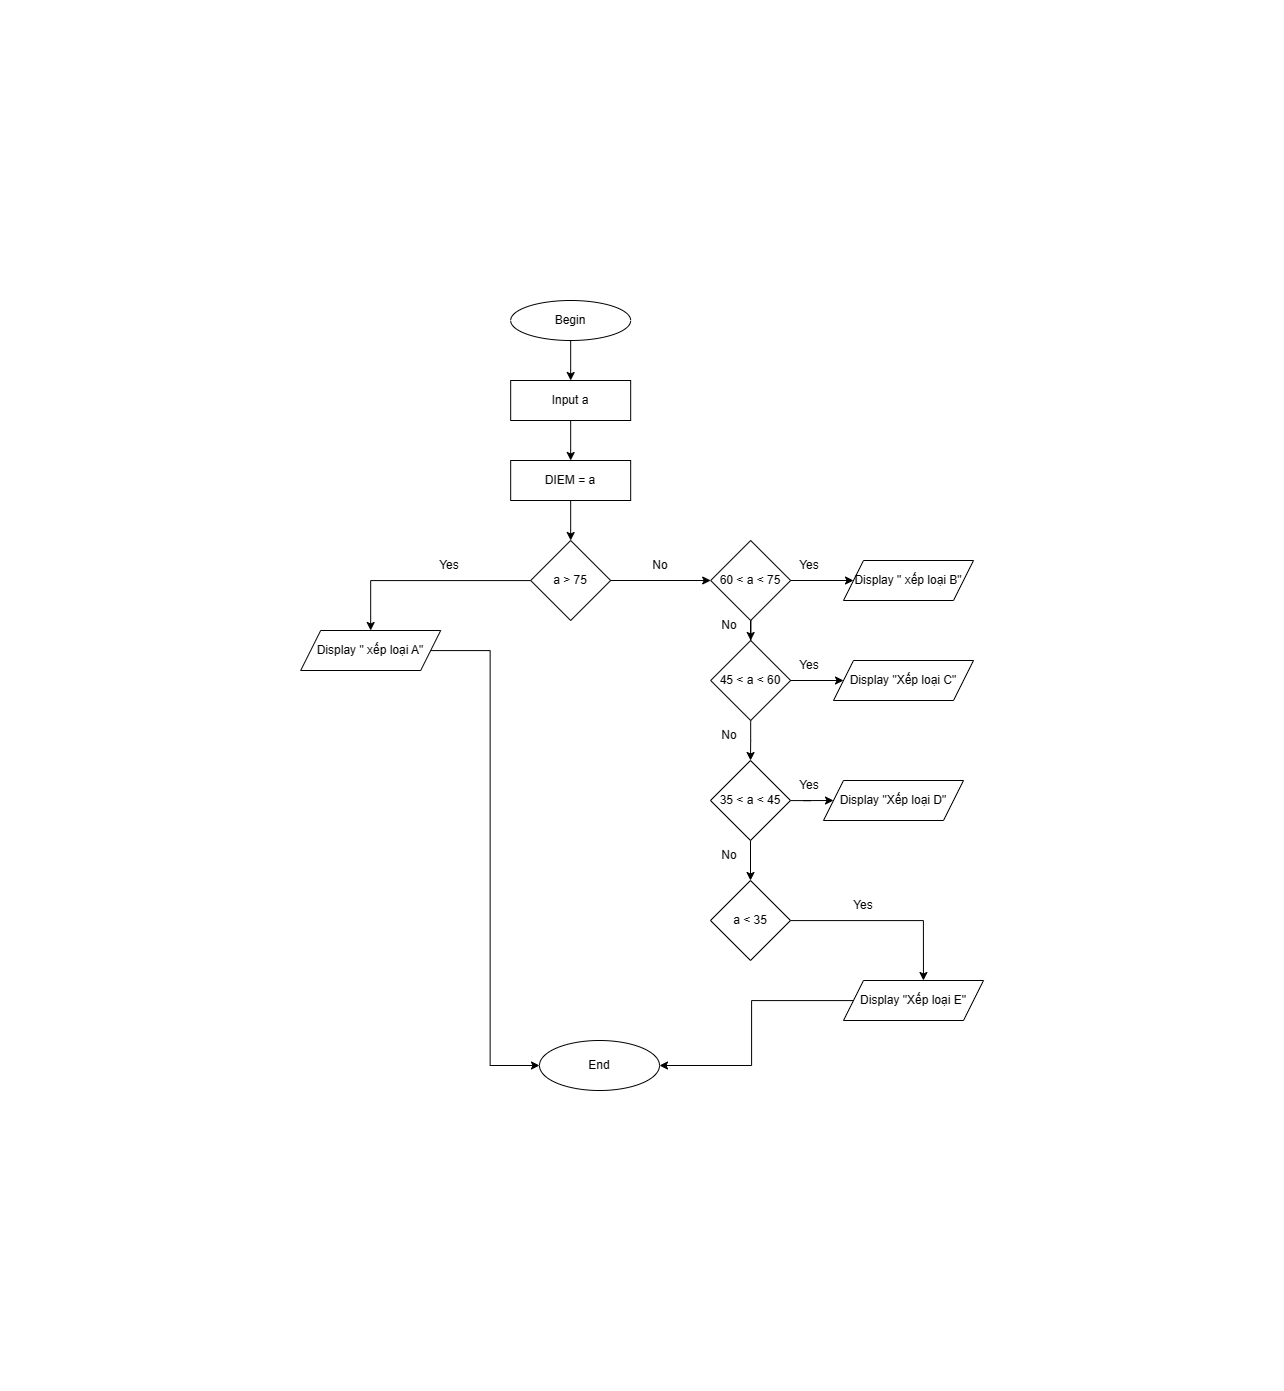

The diagram above was exported from draw.io. Its source (the exported page's mxGraphModel, read from the mxfile embedded in the PNG):
<mxGraphModel dx="2545" dy="1105" grid="1" gridSize="10" guides="1" tooltips="1" connect="1" arrows="1" fold="1" page="1" pageScale="1" pageWidth="827" pageHeight="1169" math="0" shadow="0">
  <root>
    <mxCell id="WIyWlLk6GJQsqaUBKTNV-0" />
    <mxCell id="WIyWlLk6GJQsqaUBKTNV-1" parent="WIyWlLk6GJQsqaUBKTNV-0" />
    <mxCell id="gSwWlEz_axx_WlhzY9NQ-98" style="edgeStyle=orthogonalEdgeStyle;rounded=0;orthogonalLoop=1;jettySize=auto;html=1;entryX=0.5;entryY=0;entryDx=0;entryDy=0;" edge="1" parent="WIyWlLk6GJQsqaUBKTNV-1" source="gSwWlEz_axx_WlhzY9NQ-54" target="gSwWlEz_axx_WlhzY9NQ-55">
      <mxGeometry relative="1" as="geometry" />
    </mxCell>
    <mxCell id="gSwWlEz_axx_WlhzY9NQ-54" value="Begin" style="ellipse;whiteSpace=wrap;html=1;" vertex="1" parent="WIyWlLk6GJQsqaUBKTNV-1">
      <mxGeometry x="-48.81999999999999" y="60" width="120" height="40" as="geometry" />
    </mxCell>
    <mxCell id="gSwWlEz_axx_WlhzY9NQ-99" style="edgeStyle=orthogonalEdgeStyle;rounded=0;orthogonalLoop=1;jettySize=auto;html=1;entryX=0.5;entryY=0;entryDx=0;entryDy=0;" edge="1" parent="WIyWlLk6GJQsqaUBKTNV-1" source="gSwWlEz_axx_WlhzY9NQ-55" target="gSwWlEz_axx_WlhzY9NQ-56">
      <mxGeometry relative="1" as="geometry" />
    </mxCell>
    <mxCell id="gSwWlEz_axx_WlhzY9NQ-55" value="Input a" style="rounded=0;whiteSpace=wrap;html=1;" vertex="1" parent="WIyWlLk6GJQsqaUBKTNV-1">
      <mxGeometry x="-48.81999999999999" y="140" width="120" height="40" as="geometry" />
    </mxCell>
    <mxCell id="gSwWlEz_axx_WlhzY9NQ-100" style="edgeStyle=orthogonalEdgeStyle;rounded=0;orthogonalLoop=1;jettySize=auto;html=1;entryX=0.5;entryY=0;entryDx=0;entryDy=0;" edge="1" parent="WIyWlLk6GJQsqaUBKTNV-1" source="gSwWlEz_axx_WlhzY9NQ-56" target="gSwWlEz_axx_WlhzY9NQ-57">
      <mxGeometry relative="1" as="geometry" />
    </mxCell>
    <mxCell id="gSwWlEz_axx_WlhzY9NQ-56" value="DIEM = a" style="rounded=0;whiteSpace=wrap;html=1;" vertex="1" parent="WIyWlLk6GJQsqaUBKTNV-1">
      <mxGeometry x="-48.81999999999999" y="220" width="120" height="40" as="geometry" />
    </mxCell>
    <mxCell id="gSwWlEz_axx_WlhzY9NQ-66" style="edgeStyle=orthogonalEdgeStyle;rounded=0;orthogonalLoop=1;jettySize=auto;html=1;entryX=0;entryY=0.5;entryDx=0;entryDy=0;" edge="1" parent="WIyWlLk6GJQsqaUBKTNV-1" target="gSwWlEz_axx_WlhzY9NQ-65">
      <mxGeometry relative="1" as="geometry">
        <mxPoint x="51" y="340" as="sourcePoint" />
      </mxGeometry>
    </mxCell>
    <mxCell id="gSwWlEz_axx_WlhzY9NQ-74" style="edgeStyle=orthogonalEdgeStyle;rounded=0;orthogonalLoop=1;jettySize=auto;html=1;entryX=0.5;entryY=0;entryDx=0;entryDy=0;" edge="1" parent="WIyWlLk6GJQsqaUBKTNV-1" source="gSwWlEz_axx_WlhzY9NQ-57" target="gSwWlEz_axx_WlhzY9NQ-58">
      <mxGeometry relative="1" as="geometry" />
    </mxCell>
    <mxCell id="gSwWlEz_axx_WlhzY9NQ-57" value="a &amp;gt; 75" style="rhombus;whiteSpace=wrap;html=1;" vertex="1" parent="WIyWlLk6GJQsqaUBKTNV-1">
      <mxGeometry x="-28.819999999999993" y="300" width="80" height="80" as="geometry" />
    </mxCell>
    <mxCell id="gSwWlEz_axx_WlhzY9NQ-93" style="edgeStyle=orthogonalEdgeStyle;rounded=0;orthogonalLoop=1;jettySize=auto;html=1;entryX=0;entryY=0.5;entryDx=0;entryDy=0;" edge="1" parent="WIyWlLk6GJQsqaUBKTNV-1" source="gSwWlEz_axx_WlhzY9NQ-58" target="gSwWlEz_axx_WlhzY9NQ-92">
      <mxGeometry relative="1" as="geometry" />
    </mxCell>
    <mxCell id="gSwWlEz_axx_WlhzY9NQ-58" value="Display &quot; xếp loại A&quot;" style="shape=parallelogram;perimeter=parallelogramPerimeter;whiteSpace=wrap;html=1;fixedSize=1;" vertex="1" parent="WIyWlLk6GJQsqaUBKTNV-1">
      <mxGeometry x="-258.82" y="390" width="140" height="40" as="geometry" />
    </mxCell>
    <mxCell id="gSwWlEz_axx_WlhzY9NQ-63" value="Yes" style="text;html=1;strokeColor=none;fillColor=none;align=center;verticalAlign=middle;whiteSpace=wrap;rounded=0;" vertex="1" parent="WIyWlLk6GJQsqaUBKTNV-1">
      <mxGeometry x="-140" y="310" width="60" height="30" as="geometry" />
    </mxCell>
    <mxCell id="gSwWlEz_axx_WlhzY9NQ-73" style="edgeStyle=orthogonalEdgeStyle;rounded=0;orthogonalLoop=1;jettySize=auto;html=1;entryX=0;entryY=0.5;entryDx=0;entryDy=0;" edge="1" parent="WIyWlLk6GJQsqaUBKTNV-1" source="gSwWlEz_axx_WlhzY9NQ-65" target="gSwWlEz_axx_WlhzY9NQ-67">
      <mxGeometry relative="1" as="geometry" />
    </mxCell>
    <mxCell id="gSwWlEz_axx_WlhzY9NQ-80" style="edgeStyle=orthogonalEdgeStyle;rounded=0;orthogonalLoop=1;jettySize=auto;html=1;entryX=0.5;entryY=0;entryDx=0;entryDy=0;" edge="1" parent="WIyWlLk6GJQsqaUBKTNV-1" source="gSwWlEz_axx_WlhzY9NQ-65" target="gSwWlEz_axx_WlhzY9NQ-72">
      <mxGeometry relative="1" as="geometry" />
    </mxCell>
    <mxCell id="gSwWlEz_axx_WlhzY9NQ-65" value="60 &amp;lt; a &amp;lt; 75" style="rhombus;whiteSpace=wrap;html=1;" vertex="1" parent="WIyWlLk6GJQsqaUBKTNV-1">
      <mxGeometry x="151.18" y="300" width="80" height="80" as="geometry" />
    </mxCell>
    <mxCell id="gSwWlEz_axx_WlhzY9NQ-67" value="Display &quot; xếp loại B&quot;" style="shape=parallelogram;perimeter=parallelogramPerimeter;whiteSpace=wrap;html=1;fixedSize=1;" vertex="1" parent="WIyWlLk6GJQsqaUBKTNV-1">
      <mxGeometry x="284" y="320" width="130" height="40" as="geometry" />
    </mxCell>
    <mxCell id="gSwWlEz_axx_WlhzY9NQ-70" value="No" style="text;html=1;strokeColor=none;fillColor=none;align=center;verticalAlign=middle;whiteSpace=wrap;rounded=0;" vertex="1" parent="WIyWlLk6GJQsqaUBKTNV-1">
      <mxGeometry x="71.18" y="310" width="60" height="30" as="geometry" />
    </mxCell>
    <mxCell id="gSwWlEz_axx_WlhzY9NQ-71" value="Yes" style="text;html=1;strokeColor=none;fillColor=none;align=center;verticalAlign=middle;whiteSpace=wrap;rounded=0;" vertex="1" parent="WIyWlLk6GJQsqaUBKTNV-1">
      <mxGeometry x="220" y="310" width="60" height="30" as="geometry" />
    </mxCell>
    <mxCell id="gSwWlEz_axx_WlhzY9NQ-81" style="edgeStyle=orthogonalEdgeStyle;rounded=0;orthogonalLoop=1;jettySize=auto;html=1;entryX=0.5;entryY=0;entryDx=0;entryDy=0;" edge="1" parent="WIyWlLk6GJQsqaUBKTNV-1" source="gSwWlEz_axx_WlhzY9NQ-72" target="gSwWlEz_axx_WlhzY9NQ-76">
      <mxGeometry relative="1" as="geometry" />
    </mxCell>
    <mxCell id="gSwWlEz_axx_WlhzY9NQ-83" style="edgeStyle=orthogonalEdgeStyle;rounded=0;orthogonalLoop=1;jettySize=auto;html=1;entryX=0;entryY=0.5;entryDx=0;entryDy=0;" edge="1" parent="WIyWlLk6GJQsqaUBKTNV-1" source="gSwWlEz_axx_WlhzY9NQ-72" target="gSwWlEz_axx_WlhzY9NQ-75">
      <mxGeometry relative="1" as="geometry" />
    </mxCell>
    <mxCell id="gSwWlEz_axx_WlhzY9NQ-72" value="45 &amp;lt; a &amp;lt; 60" style="rhombus;whiteSpace=wrap;html=1;" vertex="1" parent="WIyWlLk6GJQsqaUBKTNV-1">
      <mxGeometry x="151.18" y="400" width="80" height="80" as="geometry" />
    </mxCell>
    <mxCell id="gSwWlEz_axx_WlhzY9NQ-75" value="Display &quot;Xếp loại C&quot;" style="shape=parallelogram;perimeter=parallelogramPerimeter;whiteSpace=wrap;html=1;fixedSize=1;" vertex="1" parent="WIyWlLk6GJQsqaUBKTNV-1">
      <mxGeometry x="274" y="420" width="140" height="40" as="geometry" />
    </mxCell>
    <mxCell id="gSwWlEz_axx_WlhzY9NQ-82" style="edgeStyle=orthogonalEdgeStyle;rounded=0;orthogonalLoop=1;jettySize=auto;html=1;entryX=0.5;entryY=0;entryDx=0;entryDy=0;" edge="1" parent="WIyWlLk6GJQsqaUBKTNV-1" source="gSwWlEz_axx_WlhzY9NQ-76" target="gSwWlEz_axx_WlhzY9NQ-78">
      <mxGeometry relative="1" as="geometry" />
    </mxCell>
    <mxCell id="gSwWlEz_axx_WlhzY9NQ-84" style="edgeStyle=orthogonalEdgeStyle;rounded=0;orthogonalLoop=1;jettySize=auto;html=1;entryX=0;entryY=0.5;entryDx=0;entryDy=0;" edge="1" parent="WIyWlLk6GJQsqaUBKTNV-1" source="gSwWlEz_axx_WlhzY9NQ-76" target="gSwWlEz_axx_WlhzY9NQ-77">
      <mxGeometry relative="1" as="geometry" />
    </mxCell>
    <mxCell id="gSwWlEz_axx_WlhzY9NQ-76" value="35 &amp;lt; a &amp;lt; 45" style="rhombus;whiteSpace=wrap;html=1;" vertex="1" parent="WIyWlLk6GJQsqaUBKTNV-1">
      <mxGeometry x="151" y="520" width="80" height="80" as="geometry" />
    </mxCell>
    <mxCell id="gSwWlEz_axx_WlhzY9NQ-77" value="Display &quot;Xếp loại D&quot;" style="shape=parallelogram;perimeter=parallelogramPerimeter;whiteSpace=wrap;html=1;fixedSize=1;" vertex="1" parent="WIyWlLk6GJQsqaUBKTNV-1">
      <mxGeometry x="264" y="540" width="140" height="40" as="geometry" />
    </mxCell>
    <mxCell id="gSwWlEz_axx_WlhzY9NQ-97" style="edgeStyle=orthogonalEdgeStyle;rounded=0;orthogonalLoop=1;jettySize=auto;html=1;entryX=0.571;entryY=0;entryDx=0;entryDy=0;entryPerimeter=0;" edge="1" parent="WIyWlLk6GJQsqaUBKTNV-1" source="gSwWlEz_axx_WlhzY9NQ-78" target="gSwWlEz_axx_WlhzY9NQ-79">
      <mxGeometry relative="1" as="geometry" />
    </mxCell>
    <mxCell id="gSwWlEz_axx_WlhzY9NQ-78" value="a &amp;lt; 35" style="rhombus;whiteSpace=wrap;html=1;" vertex="1" parent="WIyWlLk6GJQsqaUBKTNV-1">
      <mxGeometry x="151" y="640" width="80" height="80" as="geometry" />
    </mxCell>
    <mxCell id="gSwWlEz_axx_WlhzY9NQ-96" style="edgeStyle=orthogonalEdgeStyle;rounded=0;orthogonalLoop=1;jettySize=auto;html=1;entryX=1;entryY=0.5;entryDx=0;entryDy=0;" edge="1" parent="WIyWlLk6GJQsqaUBKTNV-1" source="gSwWlEz_axx_WlhzY9NQ-79" target="gSwWlEz_axx_WlhzY9NQ-92">
      <mxGeometry relative="1" as="geometry" />
    </mxCell>
    <mxCell id="gSwWlEz_axx_WlhzY9NQ-79" value="Display &quot;Xếp loại E&quot;" style="shape=parallelogram;perimeter=parallelogramPerimeter;whiteSpace=wrap;html=1;fixedSize=1;" vertex="1" parent="WIyWlLk6GJQsqaUBKTNV-1">
      <mxGeometry x="284" y="740" width="140" height="40" as="geometry" />
    </mxCell>
    <mxCell id="gSwWlEz_axx_WlhzY9NQ-86" value="No" style="text;html=1;strokeColor=none;fillColor=none;align=center;verticalAlign=middle;whiteSpace=wrap;rounded=0;" vertex="1" parent="WIyWlLk6GJQsqaUBKTNV-1">
      <mxGeometry x="140" y="370" width="60" height="30" as="geometry" />
    </mxCell>
    <mxCell id="gSwWlEz_axx_WlhzY9NQ-87" value="No" style="text;html=1;strokeColor=none;fillColor=none;align=center;verticalAlign=middle;whiteSpace=wrap;rounded=0;" vertex="1" parent="WIyWlLk6GJQsqaUBKTNV-1">
      <mxGeometry x="140" y="480" width="60" height="30" as="geometry" />
    </mxCell>
    <mxCell id="gSwWlEz_axx_WlhzY9NQ-88" value="No" style="text;html=1;strokeColor=none;fillColor=none;align=center;verticalAlign=middle;whiteSpace=wrap;rounded=0;" vertex="1" parent="WIyWlLk6GJQsqaUBKTNV-1">
      <mxGeometry x="140" y="600" width="60" height="30" as="geometry" />
    </mxCell>
    <mxCell id="gSwWlEz_axx_WlhzY9NQ-89" value="Yes" style="text;html=1;strokeColor=none;fillColor=none;align=center;verticalAlign=middle;whiteSpace=wrap;rounded=0;" vertex="1" parent="WIyWlLk6GJQsqaUBKTNV-1">
      <mxGeometry x="220" y="410" width="60" height="30" as="geometry" />
    </mxCell>
    <mxCell id="gSwWlEz_axx_WlhzY9NQ-90" value="Yes" style="text;html=1;strokeColor=none;fillColor=none;align=center;verticalAlign=middle;whiteSpace=wrap;rounded=0;" vertex="1" parent="WIyWlLk6GJQsqaUBKTNV-1">
      <mxGeometry x="220" y="530" width="60" height="30" as="geometry" />
    </mxCell>
    <mxCell id="gSwWlEz_axx_WlhzY9NQ-91" value="Yes" style="text;html=1;strokeColor=none;fillColor=none;align=center;verticalAlign=middle;whiteSpace=wrap;rounded=0;" vertex="1" parent="WIyWlLk6GJQsqaUBKTNV-1">
      <mxGeometry x="274" y="650" width="60" height="30" as="geometry" />
    </mxCell>
    <mxCell id="gSwWlEz_axx_WlhzY9NQ-92" value="End" style="ellipse;whiteSpace=wrap;html=1;" vertex="1" parent="WIyWlLk6GJQsqaUBKTNV-1">
      <mxGeometry x="-20" y="800" width="120" height="50" as="geometry" />
    </mxCell>
  </root>
</mxGraphModel>